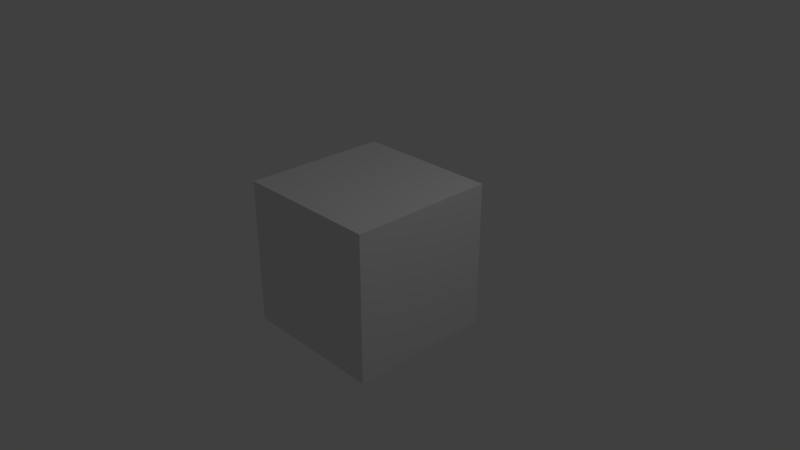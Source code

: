# Source: minecraft_block_1.blend  (saved by Blender 2.78.0; exported with 4.5.12 LTS)
import bpy
from mathutils import Matrix  # noqa: F401  (used for matrix-valued properties, if any)

bpy.ops.wm.read_factory_settings(use_empty=True)
scene = bpy.context.scene
scene.name = 'Scene'

# ---- collections
col_collection_1 = bpy.data.collections.new('Collection 1'); scene.collection.children.link(col_collection_1)

# ---- materials (node trees are filled in below, after node groups)
mat_material = bpy.data.materials.new('Material')
mat_material.alpha_threshold = 0.0
mat_material.use_transparent_shadow = False
mat_material.roughness = 0.5
mat_material.line_color = (0.0, 0.0, 0.0, 1.0)

# ---- material node trees

# ---- world
world_world = bpy.data.worlds.new('World'); scene.world = world_world
world_world.color = (0.05088, 0.05088, 0.05088)
world_world.use_sun_shadow = False
world_world.sun_shadow_jitter_overblur = 0.0
world_world.cycles.sampling_method = 'MANUAL'

# ---- cameras
cam_camera = bpy.data.cameras.new('Camera')
cam_camera.clip_end = 100.0
cam_camera.lens = 35.0
cam_camera.sensor_width = 32.0
cam_camera.sensor_height = 18.0
cam_camera.ortho_scale = 7.314
cam_camera.dof.focus_distance = 0.0
cam_camera.dof.aperture_fstop = 128.0

# ---- lights
light_lamp = bpy.data.lights.new('Lamp', 'POINT')
light_lamp.transmission_factor = 0.0
light_lamp.cutoff_distance = 30.0
light_lamp.energy = 100.0
light_lamp.shadow_buffer_clip_start = 1.001
light_lamp.shadow_soft_size = 0.1
light_lamp.shadow_maximum_resolution = 0.006
light_lamp.use_absolute_resolution = True

# ---- meshes
me_cube = bpy.data.meshes.new('Cube')
me_cube.from_pydata([(1.0, 1.0, -1.0), (1.0, -1.0, -1.0), (-1.0, -1.0, -1.0), (-1.0, 1.0, -1.0), (1.0, 1.0, 1.0), (1.0, -1.0, 1.0), (-1.0, -1.0, 1.0), (-1.0, 1.0, 1.0)], [], [(0, 1, 2, 3), (4, 7, 6, 5), (0, 4, 5, 1), (1, 5, 6, 2), (2, 6, 7, 3), (4, 0, 3, 7)])
_uv = me_cube.uv_layers.new(name='UVMap')
_uv.uv.foreach_set('vector', [0.3905, 0.7258, 0.3905, 0.4844, 0.6319, 0.4844, 0.6319, 0.7258, 0.3905, 0.001625, 0.6319, 0.001625, 0.6319, 0.243, 0.3905, 0.243, 0.3905, 0.7258, 0.1491, 0.7258, 0.1491, 0.4844, 0.3905, 0.4844, 0.3905, 0.4844, 0.3905, 0.243, 0.6319, 0.243, 0.6319, 0.4844, 0.6319, 0.4844, 0.8733, 0.4844, 0.8733, 0.7258, 0.6319, 0.7258, 0.3905, 0.9671, 0.3905, 0.7258, 0.6319, 0.7258, 0.6319, 0.9671])
me_cube.materials.append(mat_material)
me_cube.use_remesh_preserve_volume = False
me_cube.use_remesh_preserve_attributes = False
me_cube.use_mirror_vertex_groups = False
me_cube.update()

# ---- objects
ob_cube = bpy.data.objects.new('Cube', me_cube)
ob_lamp = bpy.data.objects.new('Lamp', light_lamp)
ob_camera = bpy.data.objects.new('Camera', cam_camera)

# ---- transforms, parenting, visibility, modifiers, constraints
ob_cube.location = (-2.572, 0.2087, 1.842)
ob_cube.rotation_euler = (3.142, -0.0, 0.0)
ob_cube.lock_rotations_4d = False
ob_cube.empty_display_type = 'ARROWS'
ob_cube.lineart.crease_threshold = 0.0
ob_lamp.location = (1.504, -0.7967, -4.062)
ob_lamp.rotation_euler = (0.6503, -3.086, 1.275)
ob_lamp.lock_rotations_4d = False
ob_lamp.empty_display_type = 'ARROWS'
ob_lamp.color = (0.0, 0.0, 0.0, 0.0)
ob_lamp.lineart.crease_threshold = 0.0
ob_camera.location = (4.909, 6.716, -3.502)
ob_camera.rotation_euler = (1.109, -3.142, 2.327)
ob_camera.lock_rotations_4d = False
ob_camera.empty_display_type = 'ARROWS'
ob_camera.color = (0.0, 0.0, 0.0, 0.0)
ob_camera.display_type = 'WIRE'
ob_camera.lineart.crease_threshold = 0.0

# ---- collection membership
col_collection_1.objects.link(ob_cube)
col_collection_1.objects.link(ob_lamp)
col_collection_1.objects.link(ob_camera)

# ---- scene / render settings (as saved in the file)
scene.camera = ob_camera
scene.frame_start = 1; scene.frame_end = 250; scene.frame_set(1)
scene.render.engine = 'BLENDER_EEVEE_NEXT'
scene.render.resolution_percentage = 50
scene.render.dither_intensity = 0.0
scene.cycles.use_denoising = False
scene.cycles.samples = 128
scene.cycles.sampling_pattern = 'TABULATED_SOBOL'
scene.cycles.light_sampling_threshold = 0.0
scene.cycles.use_adaptive_sampling = False
scene.cycles.use_light_tree = False
scene.cycles.blur_glossy = 0.0
scene.cycles.sample_clamp_indirect = 0.0
scene.view_settings.view_transform = 'Standard'
bpy.context.view_layer.update()
